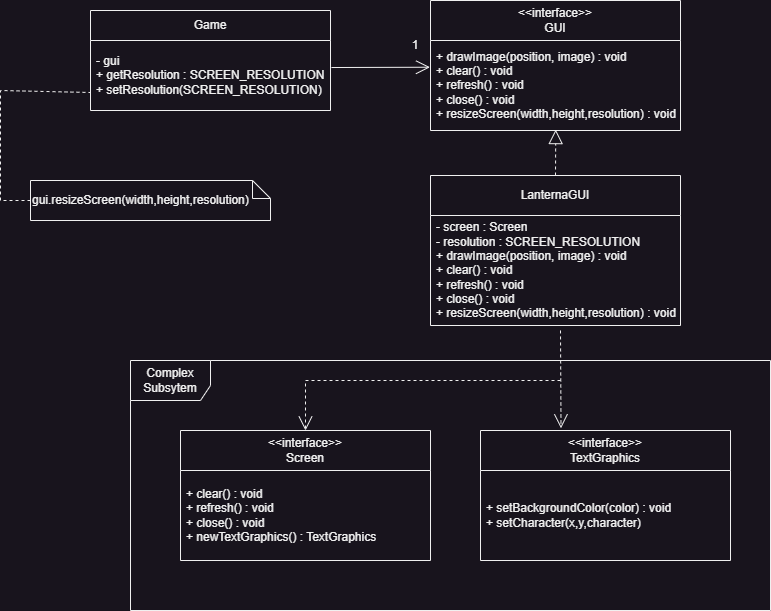

The diagram above was exported from draw.io. Its source (the exported page's mxGraphModel, read from the mxfile embedded in the PNG):
<mxGraphModel dx="1509" dy="888" grid="1" gridSize="10" guides="1" tooltips="1" connect="1" arrows="1" fold="1" page="1" pageScale="1" pageWidth="827" pageHeight="1169" math="0" shadow="0">
  <root>
    <mxCell id="0" />
    <mxCell id="1" parent="0" />
    <mxCell id="PE21qx1FoGtzPpvKmCjH-1" value="Game" style="swimlane;fontStyle=0;childLayout=stackLayout;horizontal=1;startSize=30;horizontalStack=0;resizeParent=1;resizeParentMax=0;resizeLast=0;collapsible=1;marginBottom=0;whiteSpace=wrap;html=1;" vertex="1" parent="1">
      <mxGeometry x="130" y="290" width="240" height="100" as="geometry" />
    </mxCell>
    <mxCell id="PE21qx1FoGtzPpvKmCjH-2" value="- gui&lt;div&gt;+ getResolution : SCREEN_RESOLUTION&lt;/div&gt;&lt;div&gt;+ setResolution(&lt;span style=&quot;background-color: initial;&quot;&gt;SCREEN_RESOLUTION&lt;/span&gt;&lt;span style=&quot;background-color: initial;&quot;&gt;)&lt;/span&gt;&lt;/div&gt;" style="text;strokeColor=none;fillColor=none;align=left;verticalAlign=middle;spacingLeft=4;spacingRight=4;overflow=hidden;points=[[0,0.5],[1,0.5]];portConstraint=eastwest;rotatable=0;whiteSpace=wrap;html=1;" vertex="1" parent="PE21qx1FoGtzPpvKmCjH-1">
      <mxGeometry y="30" width="240" height="70" as="geometry" />
    </mxCell>
    <mxCell id="sTpJFOr9SK2U3dSuI_V7-1" value="" style="endArrow=none;dashed=1;html=1;rounded=0;entryX=0.002;entryY=0.699;entryDx=0;entryDy=0;entryPerimeter=0;exitX=0;exitY=0.5;exitDx=0;exitDy=0;exitPerimeter=0;" edge="1" parent="1">
      <mxGeometry width="50" height="50" relative="1" as="geometry">
        <mxPoint x="70" y="480" as="sourcePoint" />
        <mxPoint x="130" y="372" as="targetPoint" />
        <Array as="points">
          <mxPoint x="40" y="480" />
          <mxPoint x="40" y="370" />
        </Array>
      </mxGeometry>
    </mxCell>
    <mxCell id="sTpJFOr9SK2U3dSuI_V7-2" style="edgeStyle=orthogonalEdgeStyle;rounded=0;orthogonalLoop=1;jettySize=auto;html=1;exitX=0.5;exitY=1;exitDx=0;exitDy=0;exitPerimeter=0;" edge="1" parent="1">
      <mxGeometry relative="1" as="geometry">
        <mxPoint x="175" y="500" as="sourcePoint" />
        <mxPoint x="175" y="500" as="targetPoint" />
      </mxGeometry>
    </mxCell>
    <mxCell id="qduez25bqYuIABvJ3MoP-1" value="gui.resizeScreen(width,height,resolution)" style="shape=note;whiteSpace=wrap;html=1;backgroundOutline=1;darkOpacity=0.05;size=18;align=left;" vertex="1" parent="1">
      <mxGeometry x="70" y="460" width="240" height="40" as="geometry" />
    </mxCell>
    <mxCell id="jg1Cu3fkpiNCC5wy7yWO-2" value="" style="endArrow=open;endFill=1;endSize=12;html=1;rounded=0;exitX=1.004;exitY=0.386;exitDx=0;exitDy=0;exitPerimeter=0;entryX=-0.002;entryY=0.297;entryDx=0;entryDy=0;entryPerimeter=0;" edge="1" parent="1" source="PE21qx1FoGtzPpvKmCjH-2" target="rTKCcB2AymGrYftvR-00-2">
      <mxGeometry width="160" relative="1" as="geometry">
        <mxPoint x="530" y="330" as="sourcePoint" />
        <mxPoint x="470" y="355" as="targetPoint" />
      </mxGeometry>
    </mxCell>
    <mxCell id="rTKCcB2AymGrYftvR-00-1" value="&lt;div&gt;&amp;lt;&amp;lt;interface&amp;gt;&amp;gt;&lt;/div&gt;GUI" style="swimlane;fontStyle=0;childLayout=stackLayout;horizontal=1;startSize=40;horizontalStack=0;resizeParent=1;resizeParentMax=0;resizeLast=0;collapsible=1;marginBottom=0;whiteSpace=wrap;html=1;" vertex="1" parent="1">
      <mxGeometry x="470" y="280" width="250" height="130" as="geometry" />
    </mxCell>
    <mxCell id="rTKCcB2AymGrYftvR-00-2" value="+ drawImage(position, image) : void&lt;div&gt;&lt;/div&gt;&lt;div&gt;+ clear() : void&lt;/div&gt;&lt;div&gt;+ refresh() : void&lt;/div&gt;&lt;div&gt;+ close() : void&lt;/div&gt;&lt;div&gt;+ resizeScreen(&lt;span style=&quot;background-color: initial;&quot;&gt;width,height,resolution&lt;/span&gt;&lt;span style=&quot;background-color: initial;&quot;&gt;) : void&lt;/span&gt;&lt;/div&gt;" style="text;strokeColor=none;fillColor=none;align=left;verticalAlign=middle;spacingLeft=4;spacingRight=4;overflow=hidden;points=[[0,0.5],[1,0.5]];portConstraint=eastwest;rotatable=0;whiteSpace=wrap;html=1;" vertex="1" parent="rTKCcB2AymGrYftvR-00-1">
      <mxGeometry y="40" width="250" height="90" as="geometry" />
    </mxCell>
    <mxCell id="rTKCcB2AymGrYftvR-00-5" value="LanternaGUI&lt;div&gt;&lt;/div&gt;" style="swimlane;fontStyle=0;childLayout=stackLayout;horizontal=1;startSize=40;horizontalStack=0;resizeParent=1;resizeParentMax=0;resizeLast=0;collapsible=1;marginBottom=0;whiteSpace=wrap;html=1;" vertex="1" parent="1">
      <mxGeometry x="470" y="455" width="250" height="150" as="geometry" />
    </mxCell>
    <mxCell id="rTKCcB2AymGrYftvR-00-6" value="&lt;div&gt;- screen : Screen&lt;/div&gt;&lt;div&gt;- resolution : SCREEN_RESOLUTION&lt;/div&gt;+ drawImage(position, image) : void&lt;div&gt;&lt;/div&gt;&lt;div&gt;+ clear() : void&lt;/div&gt;&lt;div&gt;+ refresh() : void&lt;/div&gt;&lt;div&gt;+ close() : void&lt;/div&gt;&lt;div&gt;+ resizeScreen(&lt;span style=&quot;background-color: initial;&quot;&gt;width,height,resolution&lt;/span&gt;&lt;span style=&quot;background-color: initial;&quot;&gt;) : void&lt;/span&gt;&lt;/div&gt;" style="text;strokeColor=none;fillColor=none;align=left;verticalAlign=middle;spacingLeft=4;spacingRight=4;overflow=hidden;points=[[0,0.5],[1,0.5]];portConstraint=eastwest;rotatable=0;whiteSpace=wrap;html=1;" vertex="1" parent="rTKCcB2AymGrYftvR-00-5">
      <mxGeometry y="40" width="250" height="110" as="geometry" />
    </mxCell>
    <mxCell id="rTKCcB2AymGrYftvR-00-7" value="" style="endArrow=block;dashed=1;endFill=0;endSize=12;html=1;rounded=0;exitX=0.5;exitY=0;exitDx=0;exitDy=0;entryX=0.501;entryY=0.99;entryDx=0;entryDy=0;entryPerimeter=0;" edge="1" parent="1" source="rTKCcB2AymGrYftvR-00-5" target="rTKCcB2AymGrYftvR-00-2">
      <mxGeometry width="160" relative="1" as="geometry">
        <mxPoint x="560" y="440" as="sourcePoint" />
        <mxPoint x="596" y="412" as="targetPoint" />
      </mxGeometry>
    </mxCell>
    <mxCell id="rTKCcB2AymGrYftvR-00-10" value="&lt;div&gt;&amp;lt;&amp;lt;interface&amp;gt;&amp;gt;&lt;/div&gt;Screen&lt;div&gt;&lt;/div&gt;" style="swimlane;fontStyle=0;childLayout=stackLayout;horizontal=1;startSize=40;horizontalStack=0;resizeParent=1;resizeParentMax=0;resizeLast=0;collapsible=1;marginBottom=0;whiteSpace=wrap;html=1;" vertex="1" parent="1">
      <mxGeometry x="220" y="710" width="250" height="130" as="geometry" />
    </mxCell>
    <mxCell id="rTKCcB2AymGrYftvR-00-11" value="&lt;div&gt;&lt;/div&gt;&lt;div&gt;+ clear() : void&lt;/div&gt;&lt;div&gt;+ refresh() : void&lt;/div&gt;&lt;div&gt;+ close() : void&lt;/div&gt;&lt;div&gt;+ newTextGraphics() : TextGraphics&lt;/div&gt;" style="text;strokeColor=none;fillColor=none;align=left;verticalAlign=middle;spacingLeft=4;spacingRight=4;overflow=hidden;points=[[0,0.5],[1,0.5]];portConstraint=eastwest;rotatable=0;whiteSpace=wrap;html=1;" vertex="1" parent="rTKCcB2AymGrYftvR-00-10">
      <mxGeometry y="40" width="250" height="90" as="geometry" />
    </mxCell>
    <mxCell id="rTKCcB2AymGrYftvR-00-12" value="&lt;div&gt;&amp;lt;&amp;lt;interface&amp;gt;&amp;gt;&lt;/div&gt;&lt;div&gt;TextGraphics&lt;/div&gt;&lt;div&gt;&lt;/div&gt;" style="swimlane;fontStyle=0;childLayout=stackLayout;horizontal=1;startSize=40;horizontalStack=0;resizeParent=1;resizeParentMax=0;resizeLast=0;collapsible=1;marginBottom=0;whiteSpace=wrap;html=1;" vertex="1" parent="1">
      <mxGeometry x="520" y="710" width="250" height="130" as="geometry" />
    </mxCell>
    <mxCell id="rTKCcB2AymGrYftvR-00-13" value="&lt;div&gt;&lt;/div&gt;&lt;div&gt;+ setBackgroundColor(color) : void&lt;/div&gt;&lt;div&gt;+ setCharacter(x,y,character)&lt;/div&gt;" style="text;strokeColor=none;fillColor=none;align=left;verticalAlign=middle;spacingLeft=4;spacingRight=4;overflow=hidden;points=[[0,0.5],[1,0.5]];portConstraint=eastwest;rotatable=0;whiteSpace=wrap;html=1;" vertex="1" parent="rTKCcB2AymGrYftvR-00-12">
      <mxGeometry y="40" width="250" height="90" as="geometry" />
    </mxCell>
    <mxCell id="kUXsGT1olkrwjkdj8uAc-1" value="" style="endArrow=open;endSize=12;dashed=1;html=1;rounded=0;exitX=0.52;exitY=1.045;exitDx=0;exitDy=0;exitPerimeter=0;entryX=0.322;entryY=-0.017;entryDx=0;entryDy=0;entryPerimeter=0;" edge="1" parent="1" source="rTKCcB2AymGrYftvR-00-6" target="rTKCcB2AymGrYftvR-00-12">
      <mxGeometry width="160" relative="1" as="geometry">
        <mxPoint x="540" y="610" as="sourcePoint" />
        <mxPoint x="700" y="610" as="targetPoint" />
      </mxGeometry>
    </mxCell>
    <mxCell id="kUXsGT1olkrwjkdj8uAc-2" value="" style="endArrow=open;endSize=12;dashed=1;html=1;rounded=0;entryX=0.5;entryY=0;entryDx=0;entryDy=0;" edge="1" parent="1" target="rTKCcB2AymGrYftvR-00-10">
      <mxGeometry width="160" relative="1" as="geometry">
        <mxPoint x="600" y="660" as="sourcePoint" />
        <mxPoint x="611" y="718" as="targetPoint" />
        <Array as="points">
          <mxPoint x="345" y="660" />
        </Array>
      </mxGeometry>
    </mxCell>
    <mxCell id="kUXsGT1olkrwjkdj8uAc-3" value="Complex Subsytem" style="shape=umlFrame;whiteSpace=wrap;html=1;pointerEvents=0;width=80;height=40;" vertex="1" parent="1">
      <mxGeometry x="170" y="640" width="640" height="250" as="geometry" />
    </mxCell>
    <mxCell id="KSDjWcwT4_oq6PruPe5b-1" value="1" style="text;html=1;align=center;verticalAlign=middle;whiteSpace=wrap;rounded=0;" vertex="1" parent="1">
      <mxGeometry x="450" y="320" width="10" height="10" as="geometry" />
    </mxCell>
  </root>
</mxGraphModel>